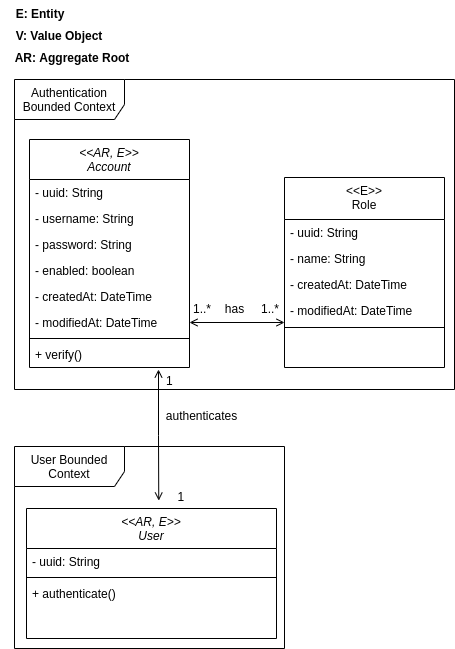

The diagram above was exported from draw.io. Its source (the exported page's mxGraphModel, read from the mxfile embedded in the PNG):
<mxGraphModel dx="1635" dy="2011" grid="1" gridSize="10" guides="1" tooltips="1" connect="1" arrows="1" fold="1" page="1" pageScale="1" pageWidth="827" pageHeight="1169" math="0" shadow="0">
  <root>
    <mxCell id="WIyWlLk6GJQsqaUBKTNV-0" />
    <mxCell id="WIyWlLk6GJQsqaUBKTNV-1" parent="WIyWlLk6GJQsqaUBKTNV-0" />
    <mxCell id="KNce_OG5o9PoPu-C2Srv-0" value="Authentication Bounded Context" style="shape=umlFrame;whiteSpace=wrap;html=1;width=110;height=40;" vertex="1" parent="WIyWlLk6GJQsqaUBKTNV-1">
      <mxGeometry x="270" y="70" width="440" height="310" as="geometry" />
    </mxCell>
    <mxCell id="zkfFHV4jXpPFQw0GAbJ--17" value="&lt;&lt;E&gt;&gt;&#10;Role" style="swimlane;fontStyle=0;align=center;verticalAlign=top;childLayout=stackLayout;horizontal=1;startSize=42;horizontalStack=0;resizeParent=1;resizeLast=0;collapsible=1;marginBottom=0;rounded=0;shadow=0;strokeWidth=1;" parent="WIyWlLk6GJQsqaUBKTNV-1" vertex="1">
      <mxGeometry x="540" y="168" width="160" height="190" as="geometry">
        <mxRectangle x="550" y="140" width="160" height="26" as="alternateBounds" />
      </mxGeometry>
    </mxCell>
    <mxCell id="zkfFHV4jXpPFQw0GAbJ--19" value="- uuid: String" style="text;align=left;verticalAlign=top;spacingLeft=4;spacingRight=4;overflow=hidden;rotatable=0;points=[[0,0.5],[1,0.5]];portConstraint=eastwest;rounded=0;shadow=0;html=0;" parent="zkfFHV4jXpPFQw0GAbJ--17" vertex="1">
      <mxGeometry y="42" width="160" height="26" as="geometry" />
    </mxCell>
    <mxCell id="zkfFHV4jXpPFQw0GAbJ--20" value="- name: String" style="text;align=left;verticalAlign=top;spacingLeft=4;spacingRight=4;overflow=hidden;rotatable=0;points=[[0,0.5],[1,0.5]];portConstraint=eastwest;rounded=0;shadow=0;html=0;" parent="zkfFHV4jXpPFQw0GAbJ--17" vertex="1">
      <mxGeometry y="68" width="160" height="26" as="geometry" />
    </mxCell>
    <mxCell id="zkfFHV4jXpPFQw0GAbJ--21" value="- createdAt: DateTime" style="text;align=left;verticalAlign=top;spacingLeft=4;spacingRight=4;overflow=hidden;rotatable=0;points=[[0,0.5],[1,0.5]];portConstraint=eastwest;rounded=0;shadow=0;html=0;" parent="zkfFHV4jXpPFQw0GAbJ--17" vertex="1">
      <mxGeometry y="94" width="160" height="26" as="geometry" />
    </mxCell>
    <mxCell id="zkfFHV4jXpPFQw0GAbJ--22" value="- modifiedAt: DateTime" style="text;align=left;verticalAlign=top;spacingLeft=4;spacingRight=4;overflow=hidden;rotatable=0;points=[[0,0.5],[1,0.5]];portConstraint=eastwest;rounded=0;shadow=0;html=0;" parent="zkfFHV4jXpPFQw0GAbJ--17" vertex="1">
      <mxGeometry y="120" width="160" height="26" as="geometry" />
    </mxCell>
    <mxCell id="zkfFHV4jXpPFQw0GAbJ--23" value="" style="line;html=1;strokeWidth=1;align=left;verticalAlign=middle;spacingTop=-1;spacingLeft=3;spacingRight=3;rotatable=0;labelPosition=right;points=[];portConstraint=eastwest;" parent="zkfFHV4jXpPFQw0GAbJ--17" vertex="1">
      <mxGeometry y="146" width="160" height="8" as="geometry" />
    </mxCell>
    <mxCell id="zkfFHV4jXpPFQw0GAbJ--26" value="" style="endArrow=open;shadow=0;strokeWidth=1;rounded=0;endFill=1;edgeStyle=elbowEdgeStyle;elbow=vertical;startArrow=open;startFill=0;exitX=1;exitY=0.5;exitDx=0;exitDy=0;" parent="WIyWlLk6GJQsqaUBKTNV-1" source="fKQJl0vjwPQpaSTO-xwc-7" target="zkfFHV4jXpPFQw0GAbJ--17" edge="1">
      <mxGeometry x="0.5" y="41" relative="1" as="geometry">
        <mxPoint x="380" y="192" as="sourcePoint" />
        <mxPoint x="540" y="192" as="targetPoint" />
        <mxPoint x="-40" y="32" as="offset" />
      </mxGeometry>
    </mxCell>
    <mxCell id="zkfFHV4jXpPFQw0GAbJ--27" value="1..*" style="resizable=0;align=left;verticalAlign=bottom;labelBackgroundColor=none;fontSize=12;" parent="zkfFHV4jXpPFQw0GAbJ--26" connectable="0" vertex="1">
      <mxGeometry x="-1" relative="1" as="geometry">
        <mxPoint x="70" y="-5" as="offset" />
      </mxGeometry>
    </mxCell>
    <mxCell id="zkfFHV4jXpPFQw0GAbJ--28" value="1..*" style="resizable=0;align=right;verticalAlign=bottom;labelBackgroundColor=none;fontSize=12;" parent="zkfFHV4jXpPFQw0GAbJ--26" connectable="0" vertex="1">
      <mxGeometry x="1" relative="1" as="geometry">
        <mxPoint x="-72" y="-5" as="offset" />
      </mxGeometry>
    </mxCell>
    <mxCell id="zkfFHV4jXpPFQw0GAbJ--29" value="has" style="text;html=1;resizable=0;points=[];;align=center;verticalAlign=middle;labelBackgroundColor=none;rounded=0;shadow=0;strokeWidth=1;fontSize=12;" parent="zkfFHV4jXpPFQw0GAbJ--26" vertex="1" connectable="0">
      <mxGeometry x="0.5" y="49" relative="1" as="geometry">
        <mxPoint x="-27" y="34" as="offset" />
      </mxGeometry>
    </mxCell>
    <mxCell id="fKQJl0vjwPQpaSTO-xwc-0" value="&lt;&lt;AR, E&gt;&gt;&#10;Account" style="swimlane;fontStyle=2;align=center;verticalAlign=top;childLayout=stackLayout;horizontal=1;startSize=40;horizontalStack=0;resizeParent=1;resizeLast=0;collapsible=1;marginBottom=0;rounded=0;shadow=0;strokeWidth=1;" parent="WIyWlLk6GJQsqaUBKTNV-1" vertex="1">
      <mxGeometry x="285" y="130" width="160" height="228" as="geometry">
        <mxRectangle x="230" y="140" width="160" height="26" as="alternateBounds" />
      </mxGeometry>
    </mxCell>
    <mxCell id="fKQJl0vjwPQpaSTO-xwc-2" value="- uuid: String" style="text;align=left;verticalAlign=top;spacingLeft=4;spacingRight=4;overflow=hidden;rotatable=0;points=[[0,0.5],[1,0.5]];portConstraint=eastwest;rounded=0;shadow=0;html=0;" parent="fKQJl0vjwPQpaSTO-xwc-0" vertex="1">
      <mxGeometry y="40" width="160" height="26" as="geometry" />
    </mxCell>
    <mxCell id="fKQJl0vjwPQpaSTO-xwc-3" value="- username: String" style="text;align=left;verticalAlign=top;spacingLeft=4;spacingRight=4;overflow=hidden;rotatable=0;points=[[0,0.5],[1,0.5]];portConstraint=eastwest;rounded=0;shadow=0;html=0;" parent="fKQJl0vjwPQpaSTO-xwc-0" vertex="1">
      <mxGeometry y="66" width="160" height="26" as="geometry" />
    </mxCell>
    <mxCell id="fKQJl0vjwPQpaSTO-xwc-4" value="- password: String" style="text;align=left;verticalAlign=top;spacingLeft=4;spacingRight=4;overflow=hidden;rotatable=0;points=[[0,0.5],[1,0.5]];portConstraint=eastwest;rounded=0;shadow=0;html=0;" parent="fKQJl0vjwPQpaSTO-xwc-0" vertex="1">
      <mxGeometry y="92" width="160" height="26" as="geometry" />
    </mxCell>
    <mxCell id="KNce_OG5o9PoPu-C2Srv-11" value="- enabled: boolean" style="text;align=left;verticalAlign=top;spacingLeft=4;spacingRight=4;overflow=hidden;rotatable=0;points=[[0,0.5],[1,0.5]];portConstraint=eastwest;rounded=0;shadow=0;html=0;" vertex="1" parent="fKQJl0vjwPQpaSTO-xwc-0">
      <mxGeometry y="118" width="160" height="26" as="geometry" />
    </mxCell>
    <mxCell id="fKQJl0vjwPQpaSTO-xwc-6" value="- createdAt: DateTime" style="text;align=left;verticalAlign=top;spacingLeft=4;spacingRight=4;overflow=hidden;rotatable=0;points=[[0,0.5],[1,0.5]];portConstraint=eastwest;rounded=0;shadow=0;html=0;" parent="fKQJl0vjwPQpaSTO-xwc-0" vertex="1">
      <mxGeometry y="144" width="160" height="26" as="geometry" />
    </mxCell>
    <mxCell id="fKQJl0vjwPQpaSTO-xwc-7" value="- modifiedAt: DateTime" style="text;align=left;verticalAlign=top;spacingLeft=4;spacingRight=4;overflow=hidden;rotatable=0;points=[[0,0.5],[1,0.5]];portConstraint=eastwest;rounded=0;shadow=0;html=0;" parent="fKQJl0vjwPQpaSTO-xwc-0" vertex="1">
      <mxGeometry y="170" width="160" height="26" as="geometry" />
    </mxCell>
    <mxCell id="fKQJl0vjwPQpaSTO-xwc-8" value="" style="line;html=1;strokeWidth=1;align=left;verticalAlign=middle;spacingTop=-1;spacingLeft=3;spacingRight=3;rotatable=0;labelPosition=right;points=[];portConstraint=eastwest;" parent="fKQJl0vjwPQpaSTO-xwc-0" vertex="1">
      <mxGeometry y="196" width="160" height="6" as="geometry" />
    </mxCell>
    <mxCell id="fKQJl0vjwPQpaSTO-xwc-9" value="+ verify()" style="text;align=left;verticalAlign=top;spacingLeft=4;spacingRight=4;overflow=hidden;rotatable=0;points=[[0,0.5],[1,0.5]];portConstraint=eastwest;" parent="fKQJl0vjwPQpaSTO-xwc-0" vertex="1">
      <mxGeometry y="202" width="160" height="26" as="geometry" />
    </mxCell>
    <mxCell id="fKQJl0vjwPQpaSTO-xwc-17" value="" style="endArrow=open;shadow=0;strokeWidth=1;rounded=0;endFill=1;edgeStyle=elbowEdgeStyle;elbow=vertical;startArrow=open;startFill=0;entryX=0.529;entryY=-0.061;entryDx=0;entryDy=0;entryPerimeter=0;" parent="WIyWlLk6GJQsqaUBKTNV-1" target="KNce_OG5o9PoPu-C2Srv-6" edge="1">
      <mxGeometry x="0.5" y="41" relative="1" as="geometry">
        <mxPoint x="414" y="360" as="sourcePoint" />
        <mxPoint x="414.00000000000006" y="445.0300000000002" as="targetPoint" />
        <mxPoint x="-40" y="32" as="offset" />
      </mxGeometry>
    </mxCell>
    <mxCell id="fKQJl0vjwPQpaSTO-xwc-18" value="1" style="resizable=0;align=left;verticalAlign=bottom;labelBackgroundColor=none;fontSize=12;" parent="fKQJl0vjwPQpaSTO-xwc-17" connectable="0" vertex="1">
      <mxGeometry x="-1" relative="1" as="geometry">
        <mxPoint x="6" y="20" as="offset" />
      </mxGeometry>
    </mxCell>
    <mxCell id="fKQJl0vjwPQpaSTO-xwc-19" value="1" style="resizable=0;align=right;verticalAlign=bottom;labelBackgroundColor=none;fontSize=12;" parent="fKQJl0vjwPQpaSTO-xwc-17" connectable="0" vertex="1">
      <mxGeometry x="1" relative="1" as="geometry">
        <mxPoint x="27" y="5" as="offset" />
      </mxGeometry>
    </mxCell>
    <mxCell id="fKQJl0vjwPQpaSTO-xwc-20" value="authenticates" style="text;html=1;resizable=0;points=[];;align=center;verticalAlign=middle;labelBackgroundColor=none;rounded=0;shadow=0;strokeWidth=1;fontSize=12;" parent="fKQJl0vjwPQpaSTO-xwc-17" vertex="1" connectable="0">
      <mxGeometry x="0.5" y="49" relative="1" as="geometry">
        <mxPoint x="-7" y="-52" as="offset" />
      </mxGeometry>
    </mxCell>
    <mxCell id="KNce_OG5o9PoPu-C2Srv-2" value="AR: Aggregate Root" style="text;align=center;fontStyle=1;verticalAlign=middle;spacingLeft=3;spacingRight=3;strokeColor=none;rotatable=0;points=[[0,0.5],[1,0.5]];portConstraint=eastwest;" vertex="1" parent="WIyWlLk6GJQsqaUBKTNV-1">
      <mxGeometry x="288" y="38" width="80" height="19" as="geometry" />
    </mxCell>
    <mxCell id="KNce_OG5o9PoPu-C2Srv-3" value="E: Entity" style="text;align=center;fontStyle=1;verticalAlign=middle;spacingLeft=3;spacingRight=3;strokeColor=none;rotatable=0;points=[[0,0.5],[1,0.5]];portConstraint=eastwest;" vertex="1" parent="WIyWlLk6GJQsqaUBKTNV-1">
      <mxGeometry x="256" y="-9" width="80" height="26" as="geometry" />
    </mxCell>
    <mxCell id="KNce_OG5o9PoPu-C2Srv-4" value="V: Value Object" style="text;align=center;fontStyle=1;verticalAlign=middle;spacingLeft=3;spacingRight=3;strokeColor=none;rotatable=0;points=[[0,0.5],[1,0.5]];portConstraint=eastwest;" vertex="1" parent="WIyWlLk6GJQsqaUBKTNV-1">
      <mxGeometry x="275" y="13" width="80" height="26" as="geometry" />
    </mxCell>
    <mxCell id="KNce_OG5o9PoPu-C2Srv-5" value="User Bounded Context" style="shape=umlFrame;whiteSpace=wrap;html=1;width=110;height=40;" vertex="1" parent="WIyWlLk6GJQsqaUBKTNV-1">
      <mxGeometry x="270" y="437" width="270" height="202" as="geometry" />
    </mxCell>
    <mxCell id="KNce_OG5o9PoPu-C2Srv-6" value="&lt;&lt;AR, E&gt;&gt;&#10;User" style="swimlane;fontStyle=2;align=center;verticalAlign=top;childLayout=stackLayout;horizontal=1;startSize=40;horizontalStack=0;resizeParent=1;resizeLast=0;collapsible=1;marginBottom=0;rounded=0;shadow=0;strokeWidth=1;" vertex="1" parent="WIyWlLk6GJQsqaUBKTNV-1">
      <mxGeometry x="282" y="499" width="250" height="130" as="geometry">
        <mxRectangle x="230" y="140" width="160" height="26" as="alternateBounds" />
      </mxGeometry>
    </mxCell>
    <mxCell id="KNce_OG5o9PoPu-C2Srv-7" value="- uuid: String&#10;" style="text;align=left;verticalAlign=top;spacingLeft=4;spacingRight=4;overflow=hidden;rotatable=0;points=[[0,0.5],[1,0.5]];portConstraint=eastwest;rounded=0;shadow=0;html=0;" vertex="1" parent="KNce_OG5o9PoPu-C2Srv-6">
      <mxGeometry y="40" width="250" height="26" as="geometry" />
    </mxCell>
    <mxCell id="KNce_OG5o9PoPu-C2Srv-8" value="" style="line;html=1;strokeWidth=1;align=left;verticalAlign=middle;spacingTop=-1;spacingLeft=3;spacingRight=3;rotatable=0;labelPosition=right;points=[];portConstraint=eastwest;" vertex="1" parent="KNce_OG5o9PoPu-C2Srv-6">
      <mxGeometry y="66" width="250" height="6" as="geometry" />
    </mxCell>
    <mxCell id="KNce_OG5o9PoPu-C2Srv-9" value="+ authenticate()" style="text;align=left;verticalAlign=top;spacingLeft=4;spacingRight=4;overflow=hidden;rotatable=0;points=[[0,0.5],[1,0.5]];portConstraint=eastwest;" vertex="1" parent="KNce_OG5o9PoPu-C2Srv-6">
      <mxGeometry y="72" width="250" height="40" as="geometry" />
    </mxCell>
  </root>
</mxGraphModel>